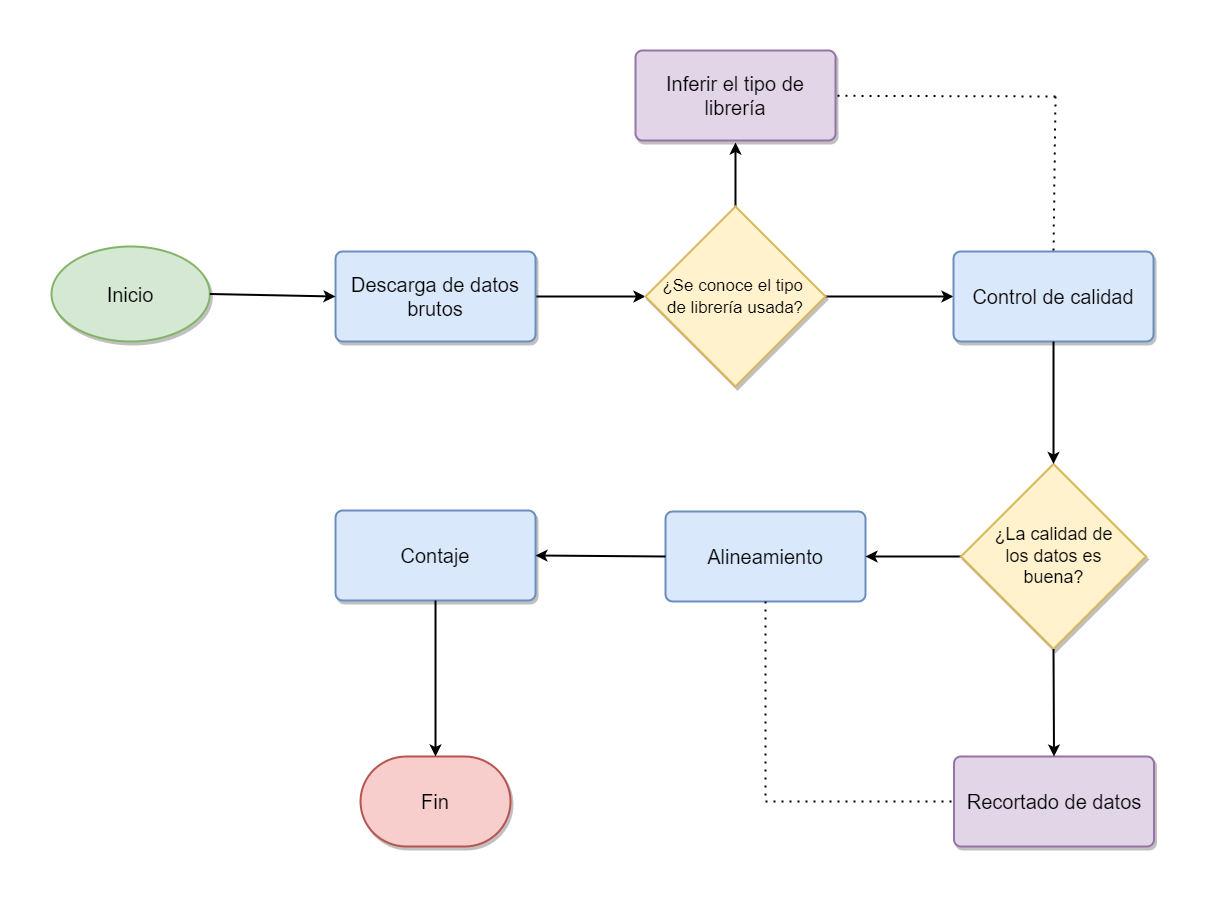

The diagram above was exported from draw.io. Its source (the exported page's mxGraphModel, read from the mxfile embedded in the PNG):
<mxGraphModel dx="3405" dy="1443" grid="1" gridSize="10" guides="1" tooltips="1" connect="1" arrows="1" fold="1" page="1" pageScale="1" pageWidth="827" pageHeight="1169" math="0" shadow="0">
  <root>
    <mxCell id="0" />
    <mxCell id="1" parent="0" />
    <mxCell id="LJfsoXiQ8Dz71vn4Y60E-2" value="&lt;font style=&quot;font-size: 20px;&quot;&gt;Fin&lt;/font&gt;" style="strokeWidth=2;html=1;shape=mxgraph.flowchart.terminator;whiteSpace=wrap;flipH=1;flipV=1;fillColor=#f8cecc;strokeColor=#b85450;shadow=1;" vertex="1" parent="1">
      <mxGeometry x="-304.9950000000001" y="740" width="150" height="90" as="geometry" />
    </mxCell>
    <mxCell id="LJfsoXiQ8Dz71vn4Y60E-42" value="Alineamiento" style="rounded=1;whiteSpace=wrap;html=1;absoluteArcSize=1;arcSize=14;strokeWidth=2;fontSize=20;flipH=1;flipV=1;fillColor=#dae8fc;strokeColor=#6c8ebf;" vertex="1" parent="1">
      <mxGeometry x="0.0049999999999954525" y="495" width="200" height="90" as="geometry" />
    </mxCell>
    <mxCell id="LJfsoXiQ8Dz71vn4Y60E-43" value="Contaje" style="rounded=1;whiteSpace=wrap;html=1;absoluteArcSize=1;arcSize=14;strokeWidth=2;fontSize=20;flipH=1;flipV=1;fillColor=#dae8fc;strokeColor=#6c8ebf;shadow=1;" vertex="1" parent="1">
      <mxGeometry x="-329.99500000000006" y="494" width="200" height="90" as="geometry" />
    </mxCell>
    <mxCell id="LJfsoXiQ8Dz71vn4Y60E-47" value="&lt;font style=&quot;font-size: 20px;&quot;&gt;Inicio&lt;/font&gt;" style="strokeWidth=2;html=1;shape=mxgraph.flowchart.start_1;whiteSpace=wrap;flipH=1;flipV=1;fillColor=#d5e8d4;strokeColor=#82b366;shadow=1;sketch=0;" vertex="1" parent="1">
      <mxGeometry x="-614" y="230" width="158.33" height="95" as="geometry" />
    </mxCell>
    <mxCell id="LJfsoXiQ8Dz71vn4Y60E-57" value="" style="edgeStyle=orthogonalEdgeStyle;rounded=0;orthogonalLoop=1;jettySize=auto;html=1;fontSize=16;strokeWidth=2;" edge="1" parent="1" source="LJfsoXiQ8Dz71vn4Y60E-48" target="LJfsoXiQ8Dz71vn4Y60E-49">
      <mxGeometry relative="1" as="geometry" />
    </mxCell>
    <mxCell id="LJfsoXiQ8Dz71vn4Y60E-48" value="Descarga de datos&lt;br&gt;brutos" style="rounded=1;whiteSpace=wrap;html=1;absoluteArcSize=1;arcSize=14;strokeWidth=2;fontSize=20;flipH=1;flipV=1;fillColor=#dae8fc;strokeColor=#6c8ebf;shadow=1;" vertex="1" parent="1">
      <mxGeometry x="-329.995" y="235" width="200" height="90" as="geometry" />
    </mxCell>
    <mxCell id="LJfsoXiQ8Dz71vn4Y60E-58" value="" style="edgeStyle=orthogonalEdgeStyle;rounded=0;orthogonalLoop=1;jettySize=auto;html=1;fontSize=16;strokeWidth=2;" edge="1" parent="1">
      <mxGeometry relative="1" as="geometry">
        <mxPoint x="69.99499999999989" y="191" as="sourcePoint" />
        <mxPoint x="69.99499999999989" y="126" as="targetPoint" />
      </mxGeometry>
    </mxCell>
    <mxCell id="LJfsoXiQ8Dz71vn4Y60E-59" value="" style="edgeStyle=orthogonalEdgeStyle;rounded=0;orthogonalLoop=1;jettySize=auto;html=1;fontSize=16;strokeWidth=2;" edge="1" parent="1" source="LJfsoXiQ8Dz71vn4Y60E-49" target="LJfsoXiQ8Dz71vn4Y60E-50">
      <mxGeometry relative="1" as="geometry" />
    </mxCell>
    <mxCell id="LJfsoXiQ8Dz71vn4Y60E-49" value="&lt;font style=&quot;font-size: 17px;&quot;&gt;¿Se conoce el tipo &lt;br&gt;de librería usada?&lt;/font&gt;" style="strokeWidth=2;html=1;shape=mxgraph.flowchart.decision;whiteSpace=wrap;fontSize=18;flipH=1;flipV=1;fillColor=#fff2cc;strokeColor=#d6b656;shadow=1;" vertex="1" parent="1">
      <mxGeometry x="-20.005000000000006" y="190" width="180" height="180" as="geometry" />
    </mxCell>
    <mxCell id="LJfsoXiQ8Dz71vn4Y60E-50" value="Control de calidad" style="rounded=1;whiteSpace=wrap;html=1;absoluteArcSize=1;arcSize=14;strokeWidth=2;fontSize=20;flipH=1;flipV=1;fillColor=#dae8fc;strokeColor=#6c8ebf;shadow=1;" vertex="1" parent="1">
      <mxGeometry x="288.005" y="235" width="200" height="90" as="geometry" />
    </mxCell>
    <mxCell id="LJfsoXiQ8Dz71vn4Y60E-62" value="" style="edgeStyle=orthogonalEdgeStyle;rounded=0;orthogonalLoop=1;jettySize=auto;html=1;fontSize=16;strokeWidth=2;" edge="1" parent="1" source="LJfsoXiQ8Dz71vn4Y60E-51" target="LJfsoXiQ8Dz71vn4Y60E-42">
      <mxGeometry relative="1" as="geometry" />
    </mxCell>
    <mxCell id="LJfsoXiQ8Dz71vn4Y60E-51" value="¿La calidad de&lt;br&gt;los datos es&lt;br&gt;buena?" style="strokeWidth=2;html=1;shape=mxgraph.flowchart.decision;whiteSpace=wrap;fontSize=18;flipH=1;flipV=1;fillColor=#fff2cc;strokeColor=#d6b656;shadow=1;" vertex="1" parent="1">
      <mxGeometry x="295.505" y="447.5" width="185" height="185" as="geometry" />
    </mxCell>
    <mxCell id="LJfsoXiQ8Dz71vn4Y60E-53" value="Inferir el tipo de&lt;br&gt;librería" style="rounded=1;whiteSpace=wrap;html=1;absoluteArcSize=1;arcSize=14;strokeWidth=2;fontSize=20;fillColor=#e1d5e7;strokeColor=#9673a6;shadow=1;sketch=0;" vertex="1" parent="1">
      <mxGeometry x="-30" y="34" width="200" height="90" as="geometry" />
    </mxCell>
    <mxCell id="LJfsoXiQ8Dz71vn4Y60E-55" value="Recortado de datos" style="rounded=1;whiteSpace=wrap;html=1;absoluteArcSize=1;arcSize=14;strokeWidth=2;fontSize=20;fillColor=#e1d5e7;strokeColor=#9673a6;shadow=1;sketch=0;" vertex="1" parent="1">
      <mxGeometry x="288.51" y="740" width="200" height="90" as="geometry" />
    </mxCell>
    <mxCell id="LJfsoXiQ8Dz71vn4Y60E-56" value="" style="endArrow=classic;html=1;rounded=0;fontSize=16;strokeWidth=2;exitX=0;exitY=0.5;exitDx=0;exitDy=0;exitPerimeter=0;entryX=0;entryY=0.5;entryDx=0;entryDy=0;" edge="1" parent="1" source="LJfsoXiQ8Dz71vn4Y60E-47" target="LJfsoXiQ8Dz71vn4Y60E-48">
      <mxGeometry width="50" height="50" relative="1" as="geometry">
        <mxPoint x="-450" y="280" as="sourcePoint" />
        <mxPoint x="-330" y="290" as="targetPoint" />
      </mxGeometry>
    </mxCell>
    <mxCell id="LJfsoXiQ8Dz71vn4Y60E-60" value="" style="endArrow=classic;html=1;rounded=0;fontSize=16;strokeWidth=2;exitX=0.5;exitY=1;exitDx=0;exitDy=0;entryX=0.5;entryY=1;entryDx=0;entryDy=0;entryPerimeter=0;" edge="1" parent="1" source="LJfsoXiQ8Dz71vn4Y60E-50" target="LJfsoXiQ8Dz71vn4Y60E-51">
      <mxGeometry width="50" height="50" relative="1" as="geometry">
        <mxPoint x="-20" y="360" as="sourcePoint" />
        <mxPoint x="30" y="310" as="targetPoint" />
      </mxGeometry>
    </mxCell>
    <mxCell id="LJfsoXiQ8Dz71vn4Y60E-61" value="" style="endArrow=classic;html=1;rounded=0;fontSize=16;strokeWidth=2;entryX=0.5;entryY=0;entryDx=0;entryDy=0;exitX=0.5;exitY=0;exitDx=0;exitDy=0;exitPerimeter=0;" edge="1" parent="1" source="LJfsoXiQ8Dz71vn4Y60E-51" target="LJfsoXiQ8Dz71vn4Y60E-55">
      <mxGeometry width="50" height="50" relative="1" as="geometry">
        <mxPoint x="400" y="640" as="sourcePoint" />
        <mxPoint x="30" y="480" as="targetPoint" />
      </mxGeometry>
    </mxCell>
    <mxCell id="LJfsoXiQ8Dz71vn4Y60E-63" value="" style="endArrow=classic;html=1;rounded=0;fontSize=16;strokeWidth=2;entryX=1;entryY=0.5;entryDx=0;entryDy=0;" edge="1" parent="1" target="LJfsoXiQ8Dz71vn4Y60E-43">
      <mxGeometry width="50" height="50" relative="1" as="geometry">
        <mxPoint y="540" as="sourcePoint" />
        <mxPoint x="30" y="480" as="targetPoint" />
      </mxGeometry>
    </mxCell>
    <mxCell id="LJfsoXiQ8Dz71vn4Y60E-64" value="" style="endArrow=classic;html=1;rounded=0;fontSize=16;strokeWidth=2;exitX=0.5;exitY=1;exitDx=0;exitDy=0;entryX=0.5;entryY=1;entryDx=0;entryDy=0;entryPerimeter=0;" edge="1" parent="1" source="LJfsoXiQ8Dz71vn4Y60E-43" target="LJfsoXiQ8Dz71vn4Y60E-2">
      <mxGeometry width="50" height="50" relative="1" as="geometry">
        <mxPoint x="-40" y="560" as="sourcePoint" />
        <mxPoint x="10" y="510" as="targetPoint" />
      </mxGeometry>
    </mxCell>
    <mxCell id="LJfsoXiQ8Dz71vn4Y60E-65" value="" style="endArrow=none;dashed=1;html=1;dashPattern=1 3;strokeWidth=2;rounded=0;fontSize=16;" edge="1" parent="1" target="LJfsoXiQ8Dz71vn4Y60E-53">
      <mxGeometry width="50" height="50" relative="1" as="geometry">
        <mxPoint x="390" y="80" as="sourcePoint" />
        <mxPoint x="230" y="70" as="targetPoint" />
      </mxGeometry>
    </mxCell>
    <mxCell id="LJfsoXiQ8Dz71vn4Y60E-66" value="" style="endArrow=none;dashed=1;html=1;dashPattern=1 3;strokeWidth=2;rounded=0;fontSize=16;entryX=0.5;entryY=0;entryDx=0;entryDy=0;" edge="1" parent="1" target="LJfsoXiQ8Dz71vn4Y60E-50">
      <mxGeometry width="50" height="50" relative="1" as="geometry">
        <mxPoint x="390" y="80" as="sourcePoint" />
        <mxPoint x="390" y="230" as="targetPoint" />
      </mxGeometry>
    </mxCell>
    <mxCell id="LJfsoXiQ8Dz71vn4Y60E-67" value="" style="endArrow=none;dashed=1;html=1;dashPattern=1 3;strokeWidth=2;rounded=0;fontSize=16;exitX=0.5;exitY=1;exitDx=0;exitDy=0;" edge="1" parent="1" source="LJfsoXiQ8Dz71vn4Y60E-42">
      <mxGeometry width="50" height="50" relative="1" as="geometry">
        <mxPoint x="110" y="660" as="sourcePoint" />
        <mxPoint x="100" y="780" as="targetPoint" />
      </mxGeometry>
    </mxCell>
    <mxCell id="LJfsoXiQ8Dz71vn4Y60E-68" value="" style="endArrow=none;dashed=1;html=1;dashPattern=1 3;strokeWidth=2;rounded=0;fontSize=16;entryX=0;entryY=0.5;entryDx=0;entryDy=0;" edge="1" parent="1" target="LJfsoXiQ8Dz71vn4Y60E-55">
      <mxGeometry width="50" height="50" relative="1" as="geometry">
        <mxPoint x="100" y="785" as="sourcePoint" />
        <mxPoint x="160" y="610" as="targetPoint" />
      </mxGeometry>
    </mxCell>
  </root>
</mxGraphModel>